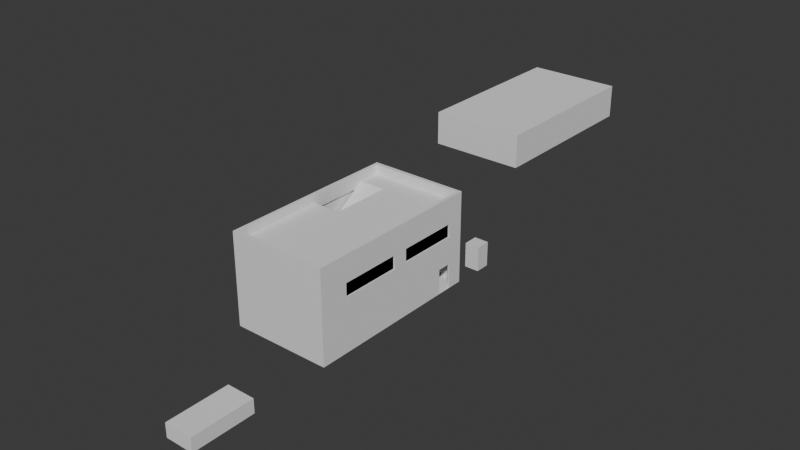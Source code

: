 # Source: Factory_building_Small_Single_v1.blend  (saved by Blender 5.1.30; exported with 4.5.12 LTS)
import bpy
from mathutils import Matrix  # noqa: F401  (used for matrix-valued properties, if any)

bpy.ops.wm.read_factory_settings(use_empty=True)
scene = bpy.context.scene
scene.name = 'Scene'

# ---- collections
col_collection = bpy.data.collections.new('Collection'); scene.collection.children.link(col_collection)

# ---- materials (node trees are filled in below, after node groups)
mat_material = bpy.data.materials.new('Material')
mat_material.alpha_threshold = 0.0
mat_material.use_backface_culling_lightprobe_volume = False
mat_material.roughness = 0.5
mat_material.line_color = (0.0, 0.0, 0.0, 1.0)
mat_material_002 = bpy.data.materials.new('Material.002')
mat_material_001 = bpy.data.materials.new('Material.001')
mat_material_003 = bpy.data.materials.new('Material.003')
mat_material_003.alpha_threshold = 0.0
mat_material_003.use_backface_culling_lightprobe_volume = False
mat_material_003.roughness = 0.5
mat_material_003.line_color = (0.0, 0.0, 0.0, 1.0)

# ---- material node trees
mat_material.use_nodes = True; mat_material.node_tree.nodes.clear()
_N = mat_material.node_tree.nodes; _L = mat_material.node_tree.links
n0 = _N.new('ShaderNodeOutputMaterial'); n0.name = 'Material Output'; n0.location = (200, 100)
n1 = _N.new('ShaderNodeBsdfPrincipled'); n1.name = 'Principled BSDF'; n1.location = (-200, 100)
_L.new(n1.outputs[0], n0.inputs[0])
n0.is_active_output = True
mat_material_002.use_nodes = True; mat_material_002.node_tree.nodes.clear()
_N = mat_material_002.node_tree.nodes; _L = mat_material_002.node_tree.links
n0 = _N.new('ShaderNodeBsdfPrincipled'); n0.name = 'Principled BSDF'; n0.location = (-200, 100)
n1 = _N.new('ShaderNodeOutputMaterial'); n1.name = 'Material Output'; n1.location = (200, 100)
n2 = _N.new('ShaderNodeTexImage'); n2.name = 'Image Texture'; n2.location = (-617, 91)
_L.new(n0.outputs[0], n1.inputs[0])
_L.new(n2.outputs[0], n0.inputs[0])
n1.is_active_output = True
mat_material_001.use_nodes = True; mat_material_001.node_tree.nodes.clear()
_N = mat_material_001.node_tree.nodes; _L = mat_material_001.node_tree.links
n0 = _N.new('ShaderNodeBsdfPrincipled'); n0.name = 'Principled BSDF'; n0.location = (-200, 100)
n1 = _N.new('ShaderNodeOutputMaterial'); n1.name = 'Material Output'; n1.location = (200, 100)
n2 = _N.new('ShaderNodeTexImage'); n2.name = 'Image Texture'; n2.location = (-617, 91)
_L.new(n0.outputs[0], n1.inputs[0])
_L.new(n2.outputs[0], n0.inputs[0])
n1.is_active_output = True
mat_material_003.use_nodes = True; mat_material_003.node_tree.nodes.clear()
_N = mat_material_003.node_tree.nodes; _L = mat_material_003.node_tree.links
n0 = _N.new('ShaderNodeOutputMaterial'); n0.name = 'Material Output'; n0.location = (200, 100)
n1 = _N.new('ShaderNodeBsdfPrincipled'); n1.name = 'Principled BSDF'; n1.location = (-200, 100)
_L.new(n1.outputs[0], n0.inputs[0])
n0.is_active_output = True

# ---- world
world_world = bpy.data.worlds.new('World'); scene.world = world_world
world_world.use_nodes = True; world_world.node_tree.nodes.clear()
_N = world_world.node_tree.nodes; _L = world_world.node_tree.links
n0 = _N.new('ShaderNodeOutputWorld'); n0.name = 'World Output'; n0.location = (200, 100)
n1 = _N.new('ShaderNodeBackground'); n1.name = 'Background'; n1.location = (-200, 100)
n1.inputs[0].default_value = (0.05088, 0.05088, 0.05088, 1.0)
_L.new(n1.outputs[0], n0.inputs[0])
n0.is_active_output = True
world_world.color = (0.05088, 0.05088, 0.05088)
world_world.sun_shadow_jitter_overblur = 0.0

# ---- meshes
me_cube = bpy.data.meshes.new('Cube')
me_cube.from_pydata([(1.0, 1.0, 1.0), (1.0, 1.0, -1.0), (1.0, -1.0, 1.0), (1.0, -1.0, -1.0), (-1.0, 1.0, 1.0), (-1.0, 1.0, -1.0), (-1.0, -1.0, 1.0), (-1.0, -1.0, -1.0)], [], [(0, 4, 6, 2), (3, 2, 6, 7), (7, 6, 4, 5), (5, 1, 3, 7), (1, 0, 2, 3), (5, 4, 0, 1)])
_uv = me_cube.uv_layers.new(name='UVMap')
_uv.uv.foreach_set('vector', [0.625, 0.5, 0.875, 0.5, 0.875, 0.75, 0.625, 0.75, 0.375, 0.75, 0.625, 0.75, 0.625, 1.0, 0.375, 1.0, 0.375, 0.0, 0.625, 0.0, 0.625, 0.25, 0.375, 0.25, 0.125, 0.5, 0.375, 0.5, 0.375, 0.75, 0.125, 0.75, 0.375, 0.5, 0.625, 0.5, 0.625, 0.75, 0.375, 0.75, 0.375, 0.25, 0.625, 0.25, 0.625, 0.5, 0.375, 0.5])
me_cube.materials.append(mat_material)
me_cube.use_mirror_vertex_groups = False
me_cube.update()
me_cube_001 = bpy.data.meshes.new('Cube.001')
me_cube_001.from_pydata([(-1.076, -1.973, -1.0), (-1.022, -1.887, 0.797), (-1.062, -1.964, -0.07045), (-1.062, -1.964, -0.9987), (-1.022, 1.887, 0.797), (-1.062, -1.964, 0.6765), (-1.076, -1.973, 1.0), (1.002, -1.887, 0.797), (-1.062, 1.946, -0.07045), (-1.062, -1.964, -0.2517), (1.002, 1.887, 0.797), (-1.062, 1.946, 0.6765), (-1.076, 1.973, -1.0), (1.036, -1.964, -0.07045), (-1.062, 1.946, -0.9987), (1.036, -1.964, 0.6765), (-1.076, 1.973, 1.0), (1.036, 1.946, -0.07045), (-1.062, 1.946, -0.2517), (1.036, 1.946, 0.6765), (1.076, -1.973, -1.0), (1.036, -1.964, -0.9987), (1.076, -1.973, 1.0), (1.036, -1.964, -0.2517), (1.076, 1.973, -1.0), (1.036, 1.946, -0.9987), (1.076, 1.973, 1.0), (1.036, 1.946, -0.2517), (1.002, 1.887, 1.0), (-1.022, 1.887, 1.0), (-1.022, -1.887, 1.0), (1.002, -1.887, 1.0), (1.076, 1.317, -0.4517), (1.076, 1.635, -0.4517), (1.076, 1.317, -0.9928), (1.076, 1.635, -0.9928), (1.036, 1.317, -0.9928), (1.036, 1.635, -0.9928), (1.036, 1.317, -0.4517), (1.036, 1.635, -0.4517), (-0.4804, -1.368, -0.2517), (-0.4804, -1.963, -0.2517), (0.837, -1.963, -0.2517), (0.837, -1.368, -0.2517), (-0.4804, -1.963, -0.07045), (-0.4804, -1.368, -0.07045), (0.837, -1.963, -0.07045), (0.837, -1.368, -0.07045), (-1.019, 0.09304, 0.6765), (-1.019, 1.41, 0.6765), (-0.4235, 1.41, 0.6765), (-0.4235, 0.09304, 0.6765), (-1.019, 0.09304, 0.797), (-1.019, 1.41, 0.797), (-0.4235, 0.09304, 0.797), (-0.4235, 1.41, 0.797), (1.076, 1.585, 0.1421), (1.076, 1.616, 0.1421), (1.076, 0.2983, 0.4361), (1.076, 0.2983, 0.1421), (1.076, 1.616, 0.4361), (1.036, 0.2983, 0.1421), (1.036, 0.2983, 0.4361), (1.036, 1.616, 0.1421), (1.036, 1.616, 0.4361), (1.076, -1.339, 0.1421), (1.076, -1.339, 0.4361), (1.076, -0.02195, 0.1421), (1.076, -0.02195, 0.4361), (1.036, -0.02195, 0.4361), (1.036, -1.339, 0.1421), (1.036, -1.339, 0.4361), (1.036, -0.02195, 0.1421)], [], [(0, 6, 16, 12), (12, 16, 26, 24), (56, 32, 33, 57), (57, 33, 26, 22, 20, 24, 35, 34, 32, 56, 59, 67, 65, 66, 68, 58, 60), (59, 58, 68, 67), (35, 24, 26, 33), (20, 22, 6, 0), (12, 24, 20, 0), (16, 6, 30, 29), (31, 30, 6, 22, 26, 16, 29, 28), (3, 14, 18, 9), (14, 25, 27, 18), (36, 37, 25, 21, 23, 27, 39, 38), (27, 25, 37, 39), (21, 3, 9, 23), (14, 3, 21, 25), (40, 41, 9, 18, 27, 23, 42, 43), (42, 23, 9, 41), (2, 8, 11, 5), (8, 17, 19, 11), (19, 17, 63, 64), (63, 17, 13, 15, 19, 64, 62, 69, 71, 70, 72, 61), (69, 62, 61, 72), (13, 2, 5, 15), (44, 2, 13, 46), (47, 46, 13, 17, 8, 2, 44, 45), (51, 50, 19, 15, 5, 11, 49, 48), (11, 19, 50, 49), (30, 1, 4, 29), (29, 4, 10, 28), (10, 7, 31, 28), (7, 1, 30, 31), (52, 53, 4, 1, 7, 10, 55, 54), (55, 10, 4, 53), (39, 33, 32, 38), (34, 36, 38, 32), (34, 35, 37, 36), (37, 35, 33, 39), (44, 41, 40, 45), (45, 40, 43, 47), (43, 42, 46, 47), (42, 41, 44, 46), (53, 49, 50, 55), (50, 51, 54, 55), (51, 48, 52, 54), (52, 48, 49, 53), (63, 57, 60, 64), (62, 58, 59, 61), (63, 61, 59, 56, 57), (64, 60, 58, 62), (72, 67, 68, 69), (71, 66, 65, 70), (70, 65, 67, 72), (66, 71, 69, 68)])
_uv = me_cube_001.uv_layers.new(name='UVMap')
_uv.uv.foreach_set('vector', [0.1548, 0.7083, 0.08043, 0.7083, 0.08043, 0.5614, 0.1548, 0.5614, 0.7722, 0.7619, 0.6978, 0.7619, 0.6978, 0.6819, 0.7722, 0.6819, 0.7345, 0.6658, 0.7566, 0.6558, 0.7566, 0.6677, 0.7345, 0.667, 0.7345, 0.667, 0.7566, 0.6677, 0.7025, 0.6803, 0.7025, 0.5334, 0.777, 0.5334, 0.777, 0.6803, 0.7767, 0.6677, 0.7767, 0.6558, 0.7566, 0.6558, 0.7345, 0.6658, 0.7345, 0.618, 0.7345, 0.606, 0.7345, 0.557, 0.7235, 0.557, 0.7235, 0.606, 0.7235, 0.618, 0.7235, 0.667, 0.7345, 0.618, 0.7235, 0.618, 0.7235, 0.606, 0.7345, 0.606, 0.7767, 0.6677, 0.777, 0.6803, 0.7025, 0.6803, 0.7566, 0.6677, 0.5703, 0.7876, 0.4958, 0.7876, 0.4958, 0.7075, 0.5703, 0.7075, 0.701, 0.6803, 0.6209, 0.6803, 0.6209, 0.5334, 0.701, 0.5334, 0.4142, 0.7073, 0.4142, 0.5604, 0.4162, 0.5636, 0.4162, 0.7041, 0.4915, 0.5636, 0.4162, 0.5636, 0.4142, 0.5604, 0.4943, 0.5604, 0.4943, 0.7073, 0.4142, 0.7073, 0.4162, 0.7041, 0.4915, 0.7041, 0.3945, 0.5614, 0.3945, 0.7069, 0.3668, 0.7069, 0.3668, 0.5614, 0.2353, 0.7085, 0.2353, 0.7865, 0.2075, 0.7865, 0.2075, 0.7085, 0.184, 0.5848, 0.184, 0.573, 0.1842, 0.5614, 0.1842, 0.7069, 0.1564, 0.7069, 0.1564, 0.5614, 0.1639, 0.573, 0.1639, 0.5848, 0.1564, 0.5614, 0.1842, 0.5614, 0.184, 0.573, 0.1639, 0.573, 0.2647, 0.7085, 0.2647, 0.7865, 0.2369, 0.7865, 0.2369, 0.7085, 0.4958, 0.7059, 0.4958, 0.5604, 0.5739, 0.5604, 0.5739, 0.7059, 0.2639, 0.5836, 0.2639, 0.5614, 0.2855, 0.5614, 0.2855, 0.7069, 0.2075, 0.7069, 0.2075, 0.5614, 0.2149, 0.5614, 0.2149, 0.5836, 0.2149, 0.5614, 0.2075, 0.5614, 0.2855, 0.5614, 0.2639, 0.5614, 0.8063, 0.5334, 0.8063, 0.6789, 0.7786, 0.6789, 0.7786, 0.5334, 0.2941, 0.7085, 0.2941, 0.7865, 0.2663, 0.7865, 0.2663, 0.7085, 0.7786, 0.6805, 0.8063, 0.6805, 0.7984, 0.6928, 0.7875, 0.6928, 0.7984, 0.6928, 0.8063, 0.6805, 0.8063, 0.826, 0.7786, 0.826, 0.7786, 0.6805, 0.7875, 0.6928, 0.7875, 0.7418, 0.7875, 0.7538, 0.7875, 0.8028, 0.7984, 0.8028, 0.7984, 0.7538, 0.7984, 0.7418, 0.7875, 0.7538, 0.7875, 0.7418, 0.7984, 0.7418, 0.7984, 0.7538, 0.3234, 0.7085, 0.3234, 0.7865, 0.2956, 0.7865, 0.2956, 0.7085, 0.3088, 0.5614, 0.2871, 0.5614, 0.3652, 0.5614, 0.3578, 0.5614, 0.3578, 0.5836, 0.3578, 0.5614, 0.3652, 0.5614, 0.3652, 0.7069, 0.2871, 0.7069, 0.2871, 0.5614, 0.3088, 0.5614, 0.3088, 0.5836, 0.05509, 0.638, 0.05509, 0.687, 0.0007959, 0.7069, 0.0007959, 0.5614, 0.07883, 0.5614, 0.07883, 0.7069, 0.07724, 0.687, 0.07724, 0.638, 0.07883, 0.7069, 0.0007959, 0.7069, 0.05509, 0.687, 0.07724, 0.687, 0.3961, 0.5614, 0.4037, 0.5614, 0.4037, 0.7018, 0.3961, 0.7018, 0.195, 0.5614, 0.2025, 0.5614, 0.2025, 0.6367, 0.195, 0.6367, 0.1934, 0.5614, 0.1934, 0.7018, 0.1858, 0.7018, 0.1858, 0.5614, 0.2025, 0.6383, 0.2025, 0.7137, 0.195, 0.7137, 0.195, 0.6383, 0.621, 0.7555, 0.621, 0.8046, 0.6209, 0.8223, 0.6209, 0.6819, 0.6962, 0.6819, 0.6962, 0.8223, 0.6432, 0.8046, 0.6432, 0.7555, 0.6432, 0.8046, 0.6962, 0.8223, 0.6209, 0.8223, 0.621, 0.8046, 0.6188, 0.6952, 0.6173, 0.6952, 0.6173, 0.6834, 0.6188, 0.6834, 0.6188, 0.6818, 0.6173, 0.6818, 0.6173, 0.6616, 0.6188, 0.6616, 0.2056, 0.6843, 0.2056, 0.6962, 0.2041, 0.6962, 0.2041, 0.6843, 0.2056, 0.6828, 0.2041, 0.6828, 0.2041, 0.6626, 0.2056, 0.6626, 0.3817, 0.7085, 0.3885, 0.7085, 0.3885, 0.7306, 0.3817, 0.7306, 0.4053, 0.612, 0.412, 0.612, 0.412, 0.661, 0.4053, 0.661, 0.412, 0.6626, 0.412, 0.6847, 0.4053, 0.6847, 0.4053, 0.6626, 0.412, 0.5614, 0.412, 0.6104, 0.4053, 0.6104, 0.4053, 0.5614, 0.3757, 0.7085, 0.3801, 0.7085, 0.3801, 0.7306, 0.3757, 0.7306, 0.1903, 0.7034, 0.1903, 0.7525, 0.1858, 0.7525, 0.1858, 0.7034, 0.3741, 0.7085, 0.3741, 0.7306, 0.3696, 0.7306, 0.3696, 0.7085, 0.3901, 0.7085, 0.3945, 0.7085, 0.3945, 0.7575, 0.3901, 0.7575, 0.4068, 0.6973, 0.4053, 0.6973, 0.4053, 0.6863, 0.4068, 0.6863, 0.4084, 0.6863, 0.4099, 0.6863, 0.4099, 0.6973, 0.4084, 0.6973, 0.2041, 0.6104, 0.2041, 0.5614, 0.2056, 0.5614, 0.2056, 0.6093, 0.2056, 0.6104, 0.6188, 0.6094, 0.6173, 0.6094, 0.6173, 0.5604, 0.6188, 0.5604, 0.6188, 0.7077, 0.6173, 0.7077, 0.6173, 0.6968, 0.6188, 0.6968, 0.2041, 0.6978, 0.2056, 0.6978, 0.2056, 0.7087, 0.2041, 0.7087, 0.6173, 0.611, 0.6188, 0.611, 0.6188, 0.66, 0.6173, 0.66, 0.2041, 0.612, 0.2056, 0.612, 0.2056, 0.661, 0.2041, 0.661])
me_cube_001.materials.append(None)
me_cube_001.materials.append(mat_material)
me_cube_001.update()
me_cube_002 = bpy.data.meshes.new('Cube.002')
me_cube_002.from_pydata([(-7.133, -13.3, -2.54), (-7.133, -13.3, 2.54), (-7.133, 13.3, -2.54), (-7.133, 13.3, 2.54), (7.133, -13.3, -2.54), (7.133, -13.3, 2.54), (7.133, 13.3, -2.54), (7.133, 13.3, 2.54)], [], [(0, 1, 3, 2), (2, 3, 7, 6), (6, 7, 5, 4), (4, 5, 1, 0), (2, 6, 4, 0), (7, 3, 1, 5)])
_uv = me_cube_002.uv_layers.new(name='UVMap')
_uv.uv.foreach_set('vector', [0.375, 0.0, 0.625, 0.0, 0.625, 0.25, 0.375, 0.25, 0.375, 0.25, 0.625, 0.25, 0.625, 0.5, 0.375, 0.5, 0.375, 0.5, 0.625, 0.5, 0.625, 0.75, 0.375, 0.75, 0.375, 0.75, 0.625, 0.75, 0.625, 1.0, 0.375, 1.0, 0.125, 0.5, 0.375, 0.5, 0.375, 0.75, 0.125, 0.75, 0.625, 0.5, 0.875, 0.5, 0.875, 0.75, 0.625, 0.75])
me_cube_002.update()
me_cube_003 = bpy.data.meshes.new('Cube.003')
me_cube_003.from_pydata([(-5.18, -1.0, 4.531), (-5.18, -1.0, 6.531), (-5.18, 3.049, 4.531), (-5.18, 3.049, 6.531), (3.78, -1.0, 4.531), (3.78, -1.0, 6.531), (3.78, 3.049, 4.531), (3.78, 3.049, 6.531)], [], [(0, 1, 3, 2), (2, 3, 7, 6), (6, 7, 5, 4), (4, 5, 1, 0), (2, 6, 4, 0), (7, 3, 1, 5)])
_uv = me_cube_003.uv_layers.new(name='UVMap')
_uv.uv.foreach_set('vector', [0.375, 0.0, 0.625, 0.0, 0.625, 0.25, 0.375, 0.25, 0.375, 0.25, 0.625, 0.25, 0.625, 0.5, 0.375, 0.5, 0.375, 0.5, 0.625, 0.5, 0.625, 0.75, 0.375, 0.75, 0.375, 0.75, 0.625, 0.75, 0.625, 1.0, 0.375, 1.0, 0.125, 0.5, 0.375, 0.5, 0.375, 0.75, 0.125, 0.75, 0.625, 0.5, 0.875, 0.5, 0.875, 0.75, 0.625, 0.75])
me_cube_003.update()
me_cube_005 = bpy.data.meshes.new('Cube.005')
me_cube_005.from_pydata([(-1.0, -0.8932, -0.1835), (-0.9657, -0.8932, 0.8965), (-1.0, 4.62, -0.1835), (-0.9657, 4.62, 0.8965), (9.41, -0.8932, -7.31), (11.34, -0.8932, -7.681), (9.41, 4.62, -7.31), (11.34, 4.62, -7.681), (30.02, 3.849, -8.688), (30.02, 3.849, -7.061), (24.5, 3.849, -8.688), (24.5, 3.849, -7.061), (30.02, 14.07, -15.62), (30.02, 16.19, -15.64), (24.5, 14.07, -15.62), (24.5, 16.19, -15.64)], [], [(0, 1, 3, 2), (2, 3, 7, 6), (6, 7, 5, 4), (4, 5, 1, 0), (2, 6, 4, 0), (7, 3, 1, 5), (8, 9, 11, 10), (10, 11, 15, 14), (14, 15, 13, 12), (12, 13, 9, 8), (10, 14, 12, 8), (15, 11, 9, 13)])
_uv = me_cube_005.uv_layers.new(name='UVMap')
_uv.uv.foreach_set('vector', [0.6157, 0.7655, 0.5755, 0.7655, 0.5755, 0.5604, 0.6157, 0.5604, 0.9302, 0.02273, 0.9639, 0.0007959, 0.9639, 0.5588, 0.9342, 0.4921, 0.826, 0.4603, 0.826, 0.5318, 0.6209, 0.5318, 0.6209, 0.4603, 0.9952, 0.4921, 0.9655, 0.5588, 0.9655, 0.0007959, 0.9992, 0.02273, 0.826, 0.0007959, 0.826, 0.4603, 0.6209, 0.4603, 0.6209, 0.0007959, 0.4142, 0.5588, 0.4142, 0.0007959, 0.6193, 0.0007959, 0.6193, 0.5588, 0.2075, 0.0348, 0.2075, 0.0007959, 0.4126, 0.0007959, 0.4126, 0.0348, 0.8789, 0.03536, 0.9286, 0.0007959, 0.9286, 0.5598, 0.8841, 0.4947, 0.4126, 0.4942, 0.4126, 0.5598, 0.2075, 0.5598, 0.2075, 0.4942, 0.8721, 0.4947, 0.8276, 0.5598, 0.8276, 0.000796, 0.8773, 0.03536, 0.4126, 0.0348, 0.4126, 0.4942, 0.2075, 0.4942, 0.2075, 0.0348, 0.0007959, 0.5598, 0.0007959, 0.0007959, 0.2059, 0.0007959, 0.2059, 0.5598])
me_cube_005.update()
me_cube_008 = bpy.data.meshes.new('Cube.008')
me_cube_008.from_pydata([(1.036, 0.2983, 0.1421), (1.036, 0.2983, 0.4361), (1.036, 1.616, 0.1421), (1.036, 1.616, 0.4361), (1.036, 0.2983, 0.1421), (1.036, 0.2983, 0.4361), (1.036, 1.616, 0.1421), (1.036, 1.616, 0.4361), (1.036, -0.02195, 0.4361), (1.036, -1.339, 0.1421), (1.036, -1.339, 0.4361), (1.036, -0.02195, 0.1421), (1.036, -0.02195, 0.4361), (1.036, -1.339, 0.1421), (1.036, -1.339, 0.4361), (1.036, -0.02195, 0.1421)], [], [(0, 1, 3, 2), (4, 6, 7, 5), (11, 8, 10, 9), (15, 13, 14, 12)])
_uv = me_cube_008.uv_layers.new(name='UVMap')
_uv.uv.foreach_set('vector', [0.361, 0.7575, 0.3501, 0.7575, 0.3501, 0.7085, 0.361, 0.7085, 0.4071, 0.7034, 0.4071, 0.7524, 0.3961, 0.7524, 0.3961, 0.7034, 0.336, 0.7575, 0.325, 0.7575, 0.325, 0.7085, 0.336, 0.7085, 0.3485, 0.7085, 0.3485, 0.7575, 0.3376, 0.7575, 0.3376, 0.7085])
me_cube_008.materials.append(None)
me_cube_008.materials.append(mat_material_002)
me_cube_008.materials.append(mat_material_001)
me_cube_008.materials.append(mat_material)
me_cube_008.materials.append(mat_material_003)
me_cube_008.update()

# ---- objects
ob_cube = bpy.data.objects.new('Cube', me_cube)
ob_factory_single_building = bpy.data.objects.new('Factory Single Building', me_cube_001)
ob_cube_001 = bpy.data.objects.new('Cube.001', me_cube_002)
ob_cube_002 = bpy.data.objects.new('Cube.002', me_cube_003)
ob_stairs_1_001 = bpy.data.objects.new('Stairs 1.001', me_cube_005)
ob_window_2_001 = bpy.data.objects.new('Window 2.001', me_cube_008)

# ---- transforms, parenting, visibility, modifiers, constraints
ob_cube.location = (6.019, 18.48, 1.895)
ob_cube.scale = (1.082, 1.082, 1.84)
ob_cube.lock_rotations_4d = False
ob_cube.empty_display_type = 'ARROWS'
ob_cube.lineart.crease_threshold = 0.0
ob_factory_single_building.location = (-0.5168, 0.0986, 6.808)
ob_factory_single_building.scale = (6.802, 6.802, 6.802)
ob_cube_001.location = (-0.5836, 39.63, 14.68)
ob_cube_001.scale = (0.9652, 0.9652, 0.9652)
ob_cube_002.location = (5.751, -31.64, -2.768)
ob_cube_002.rotation_euler = (0.0, -0.0, -1.571)
ob_stairs_1_001.location = (-6.812, 8.981, 11.56)
ob_stairs_1_001.rotation_euler = (0.0, -0.0, -1.571)
ob_stairs_1_001.scale = (0.7409, 0.7409, 0.7409)
ob_window_2_001.location = (-0.5168, 0.0986, 6.808)
ob_window_2_001.scale = (6.802, 6.802, 6.802)

# ---- collection membership
col_collection.objects.link(ob_cube)
col_collection.objects.link(ob_factory_single_building)
col_collection.objects.link(ob_cube_001)
col_collection.objects.link(ob_cube_002)
col_collection.objects.link(ob_stairs_1_001)
col_collection.objects.link(ob_window_2_001)

# ---- scene / render settings (as saved in the file)
scene.frame_start = 1; scene.frame_end = 250; scene.frame_set(21)
scene.render.engine = 'BLENDER_EEVEE_NEXT'
scene.render.bake_bias = 0.0
scene.render.bake_samples = 0
scene.cycles.sampling_pattern = 'TABULATED_SOBOL'
scene.eevee.use_volume_custom_range = False
bpy.context.view_layer.update()

# ---- added for rendering (the .blend has no active camera and no usable light): camera, sun
cam_auto = bpy.data.cameras.new('AutoCamera')
cam_auto.lens = 50.0
cam_auto.sensor_width = 36.0
cam_auto.clip_end = 1478.77
ob_auto_camera = bpy.data.objects.new('AutoCamera', cam_auto)
scene.collection.objects.link(ob_auto_camera)
ob_auto_camera.location = (84.7431, -92.5894, 75.9621)
ob_auto_camera.rotation_euler = (1.09748, -7.21219e-08, 0.694738)
scene.camera = ob_auto_camera
light_auto_sun = bpy.data.lights.new('AutoSun', 'SUN')
light_auto_sun.energy = 3.0
light_auto_sun.angle = 0.0523599
ob_auto_sun = bpy.data.objects.new('AutoSun', light_auto_sun)
scene.collection.objects.link(ob_auto_sun)
ob_auto_sun.rotation_euler = (0.872665, 0.174533, 0.523599)
bpy.context.view_layer.update()
